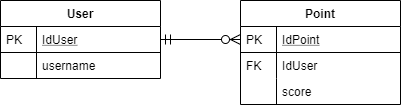

The diagram above was exported from draw.io. Its source (the exported page's mxGraphModel, read from the mxfile embedded in the PNG):
<mxGraphModel dx="1068" dy="452" grid="1" gridSize="10" guides="1" tooltips="1" connect="1" arrows="1" fold="1" page="1" pageScale="1" pageWidth="827" pageHeight="1169" math="0" shadow="0">
  <root>
    <mxCell id="WIyWlLk6GJQsqaUBKTNV-0" />
    <mxCell id="WIyWlLk6GJQsqaUBKTNV-1" parent="WIyWlLk6GJQsqaUBKTNV-0" />
    <mxCell id="zkfFHV4jXpPFQw0GAbJ--51" value="User" style="swimlane;fontStyle=1;childLayout=stackLayout;horizontal=1;startSize=26;horizontalStack=0;resizeParent=1;resizeLast=0;collapsible=1;marginBottom=0;rounded=0;shadow=0;strokeWidth=1;" parent="WIyWlLk6GJQsqaUBKTNV-1" vertex="1">
      <mxGeometry x="160" y="120" width="160" height="78" as="geometry">
        <mxRectangle x="20" y="80" width="160" height="26" as="alternateBounds" />
      </mxGeometry>
    </mxCell>
    <mxCell id="zkfFHV4jXpPFQw0GAbJ--52" value="IdUser" style="shape=partialRectangle;top=0;left=0;right=0;bottom=1;align=left;verticalAlign=top;fillColor=none;spacingLeft=40;spacingRight=4;overflow=hidden;rotatable=0;points=[[0,0.5],[1,0.5]];portConstraint=eastwest;dropTarget=0;rounded=0;shadow=0;strokeWidth=1;fontStyle=4" parent="zkfFHV4jXpPFQw0GAbJ--51" vertex="1">
      <mxGeometry y="26" width="160" height="26" as="geometry" />
    </mxCell>
    <mxCell id="zkfFHV4jXpPFQw0GAbJ--53" value="PK" style="shape=partialRectangle;top=0;left=0;bottom=0;fillColor=none;align=left;verticalAlign=top;spacingLeft=4;spacingRight=4;overflow=hidden;rotatable=0;points=[];portConstraint=eastwest;part=1;" parent="zkfFHV4jXpPFQw0GAbJ--52" vertex="1" connectable="0">
      <mxGeometry width="36" height="26" as="geometry" />
    </mxCell>
    <mxCell id="zkfFHV4jXpPFQw0GAbJ--54" value="username" style="shape=partialRectangle;top=0;left=0;right=0;bottom=0;align=left;verticalAlign=top;fillColor=none;spacingLeft=40;spacingRight=4;overflow=hidden;rotatable=0;points=[[0,0.5],[1,0.5]];portConstraint=eastwest;dropTarget=0;rounded=0;shadow=0;strokeWidth=1;" parent="zkfFHV4jXpPFQw0GAbJ--51" vertex="1">
      <mxGeometry y="52" width="160" height="26" as="geometry" />
    </mxCell>
    <mxCell id="zkfFHV4jXpPFQw0GAbJ--55" value="" style="shape=partialRectangle;top=0;left=0;bottom=0;fillColor=none;align=left;verticalAlign=top;spacingLeft=4;spacingRight=4;overflow=hidden;rotatable=0;points=[];portConstraint=eastwest;part=1;" parent="zkfFHV4jXpPFQw0GAbJ--54" vertex="1" connectable="0">
      <mxGeometry width="36" height="26" as="geometry" />
    </mxCell>
    <mxCell id="zkfFHV4jXpPFQw0GAbJ--56" value="Point" style="swimlane;fontStyle=1;childLayout=stackLayout;horizontal=1;startSize=26;horizontalStack=0;resizeParent=1;resizeLast=0;collapsible=1;marginBottom=0;rounded=0;shadow=0;strokeWidth=1;" parent="WIyWlLk6GJQsqaUBKTNV-1" vertex="1">
      <mxGeometry x="400" y="120" width="160" height="104" as="geometry">
        <mxRectangle x="260" y="80" width="160" height="26" as="alternateBounds" />
      </mxGeometry>
    </mxCell>
    <mxCell id="zkfFHV4jXpPFQw0GAbJ--57" value="IdPoint" style="shape=partialRectangle;top=0;left=0;right=0;bottom=1;align=left;verticalAlign=top;fillColor=none;spacingLeft=40;spacingRight=4;overflow=hidden;rotatable=0;points=[[0,0.5],[1,0.5]];portConstraint=eastwest;dropTarget=0;rounded=0;shadow=0;strokeWidth=1;fontStyle=4" parent="zkfFHV4jXpPFQw0GAbJ--56" vertex="1">
      <mxGeometry y="26" width="160" height="26" as="geometry" />
    </mxCell>
    <mxCell id="zkfFHV4jXpPFQw0GAbJ--58" value="PK" style="shape=partialRectangle;top=0;left=0;bottom=0;fillColor=none;align=left;verticalAlign=top;spacingLeft=4;spacingRight=4;overflow=hidden;rotatable=0;points=[];portConstraint=eastwest;part=1;" parent="zkfFHV4jXpPFQw0GAbJ--57" vertex="1" connectable="0">
      <mxGeometry width="36" height="26" as="geometry" />
    </mxCell>
    <mxCell id="zkfFHV4jXpPFQw0GAbJ--59" value="IdUser" style="shape=partialRectangle;top=0;left=0;right=0;bottom=0;align=left;verticalAlign=top;fillColor=none;spacingLeft=40;spacingRight=4;overflow=hidden;rotatable=0;points=[[0,0.5],[1,0.5]];portConstraint=eastwest;dropTarget=0;rounded=0;shadow=0;strokeWidth=1;" parent="zkfFHV4jXpPFQw0GAbJ--56" vertex="1">
      <mxGeometry y="52" width="160" height="26" as="geometry" />
    </mxCell>
    <mxCell id="zkfFHV4jXpPFQw0GAbJ--60" value="FK" style="shape=partialRectangle;top=0;left=0;bottom=0;fillColor=none;align=left;verticalAlign=top;spacingLeft=4;spacingRight=4;overflow=hidden;rotatable=0;points=[];portConstraint=eastwest;part=1;" parent="zkfFHV4jXpPFQw0GAbJ--59" vertex="1" connectable="0">
      <mxGeometry width="36" height="26" as="geometry" />
    </mxCell>
    <mxCell id="zkfFHV4jXpPFQw0GAbJ--61" value="score" style="shape=partialRectangle;top=0;left=0;right=0;bottom=0;align=left;verticalAlign=top;fillColor=none;spacingLeft=40;spacingRight=4;overflow=hidden;rotatable=0;points=[[0,0.5],[1,0.5]];portConstraint=eastwest;dropTarget=0;rounded=0;shadow=0;strokeWidth=1;" parent="zkfFHV4jXpPFQw0GAbJ--56" vertex="1">
      <mxGeometry y="78" width="160" height="26" as="geometry" />
    </mxCell>
    <mxCell id="zkfFHV4jXpPFQw0GAbJ--62" value="" style="shape=partialRectangle;top=0;left=0;bottom=0;fillColor=none;align=left;verticalAlign=top;spacingLeft=4;spacingRight=4;overflow=hidden;rotatable=0;points=[];portConstraint=eastwest;part=1;" parent="zkfFHV4jXpPFQw0GAbJ--61" vertex="1" connectable="0">
      <mxGeometry width="36" height="26" as="geometry" />
    </mxCell>
    <mxCell id="zkfFHV4jXpPFQw0GAbJ--63" value="" style="edgeStyle=orthogonalEdgeStyle;endArrow=ERzeroToMany;startArrow=ERmandOne;shadow=0;strokeWidth=1;endSize=8;startSize=8;" parent="WIyWlLk6GJQsqaUBKTNV-1" source="zkfFHV4jXpPFQw0GAbJ--52" target="zkfFHV4jXpPFQw0GAbJ--57" edge="1">
      <mxGeometry width="100" height="100" relative="1" as="geometry">
        <mxPoint x="310" y="390" as="sourcePoint" />
        <mxPoint x="410" y="290" as="targetPoint" />
      </mxGeometry>
    </mxCell>
  </root>
</mxGraphModel>